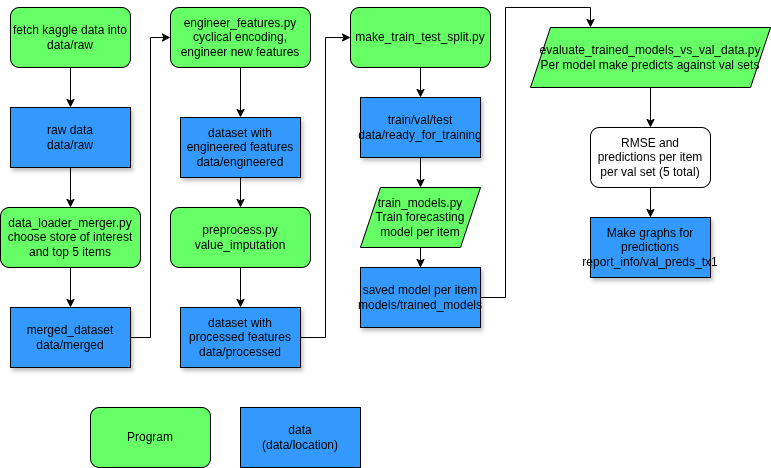

The diagram above was exported from draw.io. Its source (the exported page's mxGraphModel, read from the mxfile embedded in the PNG):
<mxGraphModel dx="1426" dy="825" grid="1" gridSize="10" guides="1" tooltips="1" connect="1" arrows="1" fold="1" page="1" pageScale="1" pageWidth="827" pageHeight="1169" math="0" shadow="0">
  <root>
    <mxCell id="WIyWlLk6GJQsqaUBKTNV-0" />
    <mxCell id="WIyWlLk6GJQsqaUBKTNV-1" parent="WIyWlLk6GJQsqaUBKTNV-0" />
    <mxCell id="Jo8UlOCD5mS_l69_u4uR-4" value="" style="edgeStyle=orthogonalEdgeStyle;rounded=0;orthogonalLoop=1;jettySize=auto;html=1;" edge="1" parent="WIyWlLk6GJQsqaUBKTNV-1" source="Jo8UlOCD5mS_l69_u4uR-0" target="Jo8UlOCD5mS_l69_u4uR-3">
      <mxGeometry relative="1" as="geometry" />
    </mxCell>
    <mxCell id="Jo8UlOCD5mS_l69_u4uR-0" value="raw data&lt;div&gt;data/raw&lt;/div&gt;" style="rounded=0;whiteSpace=wrap;html=1;shadow=1;fillColor=#3399FF;" vertex="1" parent="WIyWlLk6GJQsqaUBKTNV-1">
      <mxGeometry x="50" y="130" width="120" height="60" as="geometry" />
    </mxCell>
    <mxCell id="Jo8UlOCD5mS_l69_u4uR-2" value="" style="edgeStyle=orthogonalEdgeStyle;rounded=0;orthogonalLoop=1;jettySize=auto;html=1;" edge="1" parent="WIyWlLk6GJQsqaUBKTNV-1" source="Jo8UlOCD5mS_l69_u4uR-1" target="Jo8UlOCD5mS_l69_u4uR-0">
      <mxGeometry relative="1" as="geometry" />
    </mxCell>
    <mxCell id="Jo8UlOCD5mS_l69_u4uR-1" value="fetch kaggle data into data/raw" style="rounded=1;whiteSpace=wrap;html=1;fillColor=#66FF66;" vertex="1" parent="WIyWlLk6GJQsqaUBKTNV-1">
      <mxGeometry x="50" y="30" width="120" height="60" as="geometry" />
    </mxCell>
    <mxCell id="Jo8UlOCD5mS_l69_u4uR-6" value="" style="edgeStyle=orthogonalEdgeStyle;rounded=0;orthogonalLoop=1;jettySize=auto;html=1;" edge="1" parent="WIyWlLk6GJQsqaUBKTNV-1" source="Jo8UlOCD5mS_l69_u4uR-3" target="Jo8UlOCD5mS_l69_u4uR-5">
      <mxGeometry relative="1" as="geometry" />
    </mxCell>
    <mxCell id="Jo8UlOCD5mS_l69_u4uR-3" value="data_loader_merger.py&lt;div&gt;choose store of interest and top 5 items&lt;/div&gt;" style="rounded=1;whiteSpace=wrap;html=1;fillColor=#66FF66;" vertex="1" parent="WIyWlLk6GJQsqaUBKTNV-1">
      <mxGeometry x="40" y="230" width="140" height="60" as="geometry" />
    </mxCell>
    <mxCell id="Jo8UlOCD5mS_l69_u4uR-16" style="edgeStyle=orthogonalEdgeStyle;rounded=0;orthogonalLoop=1;jettySize=auto;html=1;exitX=1;exitY=0.5;exitDx=0;exitDy=0;entryX=0;entryY=0.5;entryDx=0;entryDy=0;" edge="1" parent="WIyWlLk6GJQsqaUBKTNV-1" source="Jo8UlOCD5mS_l69_u4uR-5" target="Jo8UlOCD5mS_l69_u4uR-9">
      <mxGeometry relative="1" as="geometry" />
    </mxCell>
    <mxCell id="Jo8UlOCD5mS_l69_u4uR-5" value="merged_dataset&lt;div&gt;data/merged&lt;/div&gt;" style="rounded=0;whiteSpace=wrap;html=1;shadow=1;fillColor=#3399FF;" vertex="1" parent="WIyWlLk6GJQsqaUBKTNV-1">
      <mxGeometry x="50" y="330" width="120" height="60" as="geometry" />
    </mxCell>
    <mxCell id="Jo8UlOCD5mS_l69_u4uR-15" value="" style="edgeStyle=orthogonalEdgeStyle;rounded=0;orthogonalLoop=1;jettySize=auto;html=1;" edge="1" parent="WIyWlLk6GJQsqaUBKTNV-1" source="Jo8UlOCD5mS_l69_u4uR-7" target="Jo8UlOCD5mS_l69_u4uR-12">
      <mxGeometry relative="1" as="geometry" />
    </mxCell>
    <mxCell id="Jo8UlOCD5mS_l69_u4uR-7" value="dataset with engineered features&lt;div&gt;data/engineered&lt;/div&gt;" style="rounded=0;whiteSpace=wrap;html=1;shadow=1;fillColor=#3399FF;" vertex="1" parent="WIyWlLk6GJQsqaUBKTNV-1">
      <mxGeometry x="220" y="140" width="120" height="60" as="geometry" />
    </mxCell>
    <mxCell id="Jo8UlOCD5mS_l69_u4uR-10" value="" style="edgeStyle=orthogonalEdgeStyle;rounded=0;orthogonalLoop=1;jettySize=auto;html=1;" edge="1" parent="WIyWlLk6GJQsqaUBKTNV-1" source="Jo8UlOCD5mS_l69_u4uR-9" target="Jo8UlOCD5mS_l69_u4uR-7">
      <mxGeometry relative="1" as="geometry" />
    </mxCell>
    <mxCell id="Jo8UlOCD5mS_l69_u4uR-9" value="engineer_features.py&lt;div&gt;cyclical encoding, engineer new features&lt;/div&gt;" style="rounded=1;whiteSpace=wrap;html=1;fillColor=#66FF66;" vertex="1" parent="WIyWlLk6GJQsqaUBKTNV-1">
      <mxGeometry x="210" y="30" width="140" height="60" as="geometry" />
    </mxCell>
    <mxCell id="Jo8UlOCD5mS_l69_u4uR-14" value="" style="edgeStyle=orthogonalEdgeStyle;rounded=0;orthogonalLoop=1;jettySize=auto;html=1;" edge="1" parent="WIyWlLk6GJQsqaUBKTNV-1" source="Jo8UlOCD5mS_l69_u4uR-12" target="Jo8UlOCD5mS_l69_u4uR-13">
      <mxGeometry relative="1" as="geometry" />
    </mxCell>
    <mxCell id="Jo8UlOCD5mS_l69_u4uR-12" value="preprocess.py&lt;div&gt;value_imputation&lt;/div&gt;" style="rounded=1;whiteSpace=wrap;html=1;fillColor=#66FF66;" vertex="1" parent="WIyWlLk6GJQsqaUBKTNV-1">
      <mxGeometry x="210" y="230" width="140" height="60" as="geometry" />
    </mxCell>
    <mxCell id="Jo8UlOCD5mS_l69_u4uR-20" style="edgeStyle=orthogonalEdgeStyle;rounded=0;orthogonalLoop=1;jettySize=auto;html=1;exitX=1;exitY=0.5;exitDx=0;exitDy=0;entryX=0;entryY=0.5;entryDx=0;entryDy=0;" edge="1" parent="WIyWlLk6GJQsqaUBKTNV-1" source="Jo8UlOCD5mS_l69_u4uR-13" target="Jo8UlOCD5mS_l69_u4uR-17">
      <mxGeometry relative="1" as="geometry" />
    </mxCell>
    <mxCell id="Jo8UlOCD5mS_l69_u4uR-13" value="dataset with processed features&lt;div&gt;data/processed&lt;/div&gt;" style="rounded=0;whiteSpace=wrap;html=1;shadow=1;fillColor=#3399FF;" vertex="1" parent="WIyWlLk6GJQsqaUBKTNV-1">
      <mxGeometry x="220" y="330" width="120" height="60" as="geometry" />
    </mxCell>
    <mxCell id="Jo8UlOCD5mS_l69_u4uR-19" value="" style="edgeStyle=orthogonalEdgeStyle;rounded=0;orthogonalLoop=1;jettySize=auto;html=1;" edge="1" parent="WIyWlLk6GJQsqaUBKTNV-1" source="Jo8UlOCD5mS_l69_u4uR-17" target="Jo8UlOCD5mS_l69_u4uR-18">
      <mxGeometry relative="1" as="geometry" />
    </mxCell>
    <mxCell id="Jo8UlOCD5mS_l69_u4uR-17" value="make_train_test_split.py" style="rounded=1;whiteSpace=wrap;html=1;fillColor=#66FF66;" vertex="1" parent="WIyWlLk6GJQsqaUBKTNV-1">
      <mxGeometry x="390" y="30" width="140" height="60" as="geometry" />
    </mxCell>
    <mxCell id="Jo8UlOCD5mS_l69_u4uR-22" value="" style="edgeStyle=orthogonalEdgeStyle;rounded=0;orthogonalLoop=1;jettySize=auto;html=1;" edge="1" parent="WIyWlLk6GJQsqaUBKTNV-1" source="Jo8UlOCD5mS_l69_u4uR-18" target="Jo8UlOCD5mS_l69_u4uR-21">
      <mxGeometry relative="1" as="geometry" />
    </mxCell>
    <mxCell id="Jo8UlOCD5mS_l69_u4uR-18" value="train/val/test&lt;div&gt;data/ready_for_training&lt;/div&gt;" style="rounded=0;whiteSpace=wrap;html=1;shadow=1;fillColor=#3399FF;" vertex="1" parent="WIyWlLk6GJQsqaUBKTNV-1">
      <mxGeometry x="400" y="120" width="120" height="60" as="geometry" />
    </mxCell>
    <mxCell id="Jo8UlOCD5mS_l69_u4uR-24" value="" style="edgeStyle=orthogonalEdgeStyle;rounded=0;orthogonalLoop=1;jettySize=auto;html=1;" edge="1" parent="WIyWlLk6GJQsqaUBKTNV-1" source="Jo8UlOCD5mS_l69_u4uR-21" target="Jo8UlOCD5mS_l69_u4uR-23">
      <mxGeometry relative="1" as="geometry" />
    </mxCell>
    <mxCell id="Jo8UlOCD5mS_l69_u4uR-21" value="&lt;div&gt;train_models.py&lt;/div&gt;Train forecasting model per item" style="shape=parallelogram;perimeter=parallelogramPerimeter;whiteSpace=wrap;html=1;fixedSize=1;fillColor=#66FF66;" vertex="1" parent="WIyWlLk6GJQsqaUBKTNV-1">
      <mxGeometry x="400" y="210" width="120" height="60" as="geometry" />
    </mxCell>
    <mxCell id="Jo8UlOCD5mS_l69_u4uR-27" style="edgeStyle=orthogonalEdgeStyle;rounded=0;orthogonalLoop=1;jettySize=auto;html=1;entryX=0.25;entryY=0;entryDx=0;entryDy=0;" edge="1" parent="WIyWlLk6GJQsqaUBKTNV-1" source="Jo8UlOCD5mS_l69_u4uR-23" target="Jo8UlOCD5mS_l69_u4uR-25">
      <mxGeometry relative="1" as="geometry" />
    </mxCell>
    <mxCell id="Jo8UlOCD5mS_l69_u4uR-23" value="saved model per item&lt;div&gt;models/trained_models&lt;/div&gt;" style="rounded=0;whiteSpace=wrap;html=1;shadow=1;fillColor=#3399FF;" vertex="1" parent="WIyWlLk6GJQsqaUBKTNV-1">
      <mxGeometry x="400" y="290" width="120" height="60" as="geometry" />
    </mxCell>
    <mxCell id="Jo8UlOCD5mS_l69_u4uR-29" value="" style="edgeStyle=orthogonalEdgeStyle;rounded=0;orthogonalLoop=1;jettySize=auto;html=1;" edge="1" parent="WIyWlLk6GJQsqaUBKTNV-1" source="Jo8UlOCD5mS_l69_u4uR-25" target="Jo8UlOCD5mS_l69_u4uR-28">
      <mxGeometry relative="1" as="geometry" />
    </mxCell>
    <mxCell id="Jo8UlOCD5mS_l69_u4uR-25" value="&lt;div&gt;evaluate_trained_models_vs_val_data.py&lt;/div&gt;Per model make predicts against val sets" style="shape=parallelogram;perimeter=parallelogramPerimeter;whiteSpace=wrap;html=1;fixedSize=1;fillColor=#66FF66;" vertex="1" parent="WIyWlLk6GJQsqaUBKTNV-1">
      <mxGeometry x="570" y="50" width="240" height="60" as="geometry" />
    </mxCell>
    <mxCell id="Jo8UlOCD5mS_l69_u4uR-31" value="" style="edgeStyle=orthogonalEdgeStyle;rounded=0;orthogonalLoop=1;jettySize=auto;html=1;" edge="1" parent="WIyWlLk6GJQsqaUBKTNV-1" source="Jo8UlOCD5mS_l69_u4uR-28" target="Jo8UlOCD5mS_l69_u4uR-30">
      <mxGeometry relative="1" as="geometry" />
    </mxCell>
    <mxCell id="Jo8UlOCD5mS_l69_u4uR-28" value="RMSE and predictions per item per val set (5 total)" style="rounded=1;whiteSpace=wrap;html=1;" vertex="1" parent="WIyWlLk6GJQsqaUBKTNV-1">
      <mxGeometry x="630" y="150" width="120" height="60" as="geometry" />
    </mxCell>
    <mxCell id="Jo8UlOCD5mS_l69_u4uR-30" value="Make graphs for predictions&lt;div&gt;report_info/val_preds_tx1&lt;/div&gt;" style="rounded=0;whiteSpace=wrap;html=1;shadow=1;fillColor=#3399FF;" vertex="1" parent="WIyWlLk6GJQsqaUBKTNV-1">
      <mxGeometry x="630" y="240" width="120" height="60" as="geometry" />
    </mxCell>
    <mxCell id="Jo8UlOCD5mS_l69_u4uR-32" value="Program" style="rounded=1;whiteSpace=wrap;html=1;fillColor=#66FF66;" vertex="1" parent="WIyWlLk6GJQsqaUBKTNV-1">
      <mxGeometry x="130" y="430" width="120" height="60" as="geometry" />
    </mxCell>
    <mxCell id="Jo8UlOCD5mS_l69_u4uR-33" value="data&lt;div&gt;(data/location)&lt;/div&gt;" style="rounded=0;whiteSpace=wrap;html=1;fillColor=#3399FF;" vertex="1" parent="WIyWlLk6GJQsqaUBKTNV-1">
      <mxGeometry x="280" y="430" width="120" height="60" as="geometry" />
    </mxCell>
  </root>
</mxGraphModel>